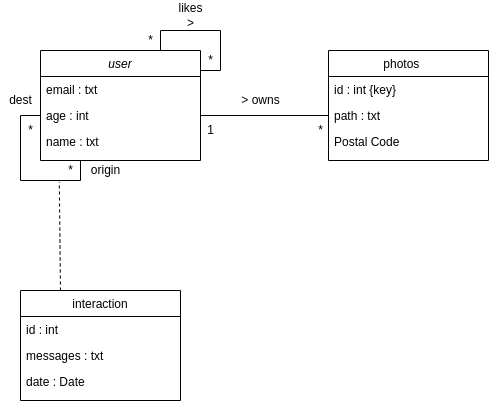

The diagram above was exported from draw.io. Its source (the exported page's mxGraphModel, read from the mxfile embedded in the PNG):
<mxGraphModel dx="745" dy="440" grid="1" gridSize="10" guides="1" tooltips="1" connect="1" arrows="1" fold="1" page="1" pageScale="1" pageWidth="827" pageHeight="1169" math="0" shadow="0">
  <root>
    <mxCell id="WIyWlLk6GJQsqaUBKTNV-0" />
    <mxCell id="WIyWlLk6GJQsqaUBKTNV-1" parent="WIyWlLk6GJQsqaUBKTNV-0" />
    <mxCell id="zkfFHV4jXpPFQw0GAbJ--0" value="user" style="swimlane;fontStyle=2;align=center;verticalAlign=top;childLayout=stackLayout;horizontal=1;startSize=26;horizontalStack=0;resizeParent=1;resizeLast=0;collapsible=1;marginBottom=0;rounded=0;shadow=0;strokeWidth=1;" parent="WIyWlLk6GJQsqaUBKTNV-1" vertex="1">
      <mxGeometry x="220" y="120" width="160" height="110" as="geometry">
        <mxRectangle x="230" y="140" width="160" height="26" as="alternateBounds" />
      </mxGeometry>
    </mxCell>
    <mxCell id="zkfFHV4jXpPFQw0GAbJ--1" value="email : txt" style="text;align=left;verticalAlign=top;spacingLeft=4;spacingRight=4;overflow=hidden;rotatable=0;points=[[0,0.5],[1,0.5]];portConstraint=eastwest;" parent="zkfFHV4jXpPFQw0GAbJ--0" vertex="1">
      <mxGeometry y="26" width="160" height="26" as="geometry" />
    </mxCell>
    <mxCell id="zkfFHV4jXpPFQw0GAbJ--2" value="age : int" style="text;align=left;verticalAlign=top;spacingLeft=4;spacingRight=4;overflow=hidden;rotatable=0;points=[[0,0.5],[1,0.5]];portConstraint=eastwest;rounded=0;shadow=0;html=0;" parent="zkfFHV4jXpPFQw0GAbJ--0" vertex="1">
      <mxGeometry y="52" width="160" height="26" as="geometry" />
    </mxCell>
    <mxCell id="zkfFHV4jXpPFQw0GAbJ--3" value="name : txt" style="text;align=left;verticalAlign=top;spacingLeft=4;spacingRight=4;overflow=hidden;rotatable=0;points=[[0,0.5],[1,0.5]];portConstraint=eastwest;rounded=0;shadow=0;html=0;" parent="zkfFHV4jXpPFQw0GAbJ--0" vertex="1">
      <mxGeometry y="78" width="160" height="26" as="geometry" />
    </mxCell>
    <mxCell id="cb2X8K4jpNWc8X7hqvoN-19" value="" style="endArrow=none;html=1;rounded=0;strokeColor=default;entryX=0.25;entryY=1;entryDx=0;entryDy=0;exitX=0;exitY=0.5;exitDx=0;exitDy=0;" edge="1" parent="zkfFHV4jXpPFQw0GAbJ--0" source="zkfFHV4jXpPFQw0GAbJ--2" target="zkfFHV4jXpPFQw0GAbJ--0">
      <mxGeometry width="50" height="50" relative="1" as="geometry">
        <mxPoint x="-20" y="70" as="sourcePoint" />
        <mxPoint x="200" y="140" as="targetPoint" />
        <Array as="points">
          <mxPoint x="-20" y="65" />
          <mxPoint x="-20" y="130" />
          <mxPoint x="40" y="130" />
        </Array>
      </mxGeometry>
    </mxCell>
    <mxCell id="zkfFHV4jXpPFQw0GAbJ--17" value="photos    " style="swimlane;fontStyle=0;align=center;verticalAlign=top;childLayout=stackLayout;horizontal=1;startSize=26;horizontalStack=0;resizeParent=1;resizeLast=0;collapsible=1;marginBottom=0;rounded=0;shadow=0;strokeWidth=1;" parent="WIyWlLk6GJQsqaUBKTNV-1" vertex="1">
      <mxGeometry x="508" y="120" width="160" height="110" as="geometry">
        <mxRectangle x="550" y="140" width="160" height="26" as="alternateBounds" />
      </mxGeometry>
    </mxCell>
    <mxCell id="zkfFHV4jXpPFQw0GAbJ--18" value="id : int {key}" style="text;align=left;verticalAlign=top;spacingLeft=4;spacingRight=4;overflow=hidden;rotatable=0;points=[[0,0.5],[1,0.5]];portConstraint=eastwest;" parent="zkfFHV4jXpPFQw0GAbJ--17" vertex="1">
      <mxGeometry y="26" width="160" height="26" as="geometry" />
    </mxCell>
    <mxCell id="zkfFHV4jXpPFQw0GAbJ--19" value="path : txt" style="text;align=left;verticalAlign=top;spacingLeft=4;spacingRight=4;overflow=hidden;rotatable=0;points=[[0,0.5],[1,0.5]];portConstraint=eastwest;rounded=0;shadow=0;html=0;" parent="zkfFHV4jXpPFQw0GAbJ--17" vertex="1">
      <mxGeometry y="52" width="160" height="26" as="geometry" />
    </mxCell>
    <mxCell id="zkfFHV4jXpPFQw0GAbJ--21" value="Postal Code" style="text;align=left;verticalAlign=top;spacingLeft=4;spacingRight=4;overflow=hidden;rotatable=0;points=[[0,0.5],[1,0.5]];portConstraint=eastwest;rounded=0;shadow=0;html=0;" parent="zkfFHV4jXpPFQw0GAbJ--17" vertex="1">
      <mxGeometry y="78" width="160" height="26" as="geometry" />
    </mxCell>
    <mxCell id="cb2X8K4jpNWc8X7hqvoN-1" value="interaction" style="swimlane;fontStyle=0;align=center;verticalAlign=top;childLayout=stackLayout;horizontal=1;startSize=26;horizontalStack=0;resizeParent=1;resizeLast=0;collapsible=1;marginBottom=0;rounded=0;shadow=0;strokeWidth=1;" vertex="1" parent="WIyWlLk6GJQsqaUBKTNV-1">
      <mxGeometry x="200" y="360" width="160" height="110" as="geometry">
        <mxRectangle x="550" y="140" width="160" height="26" as="alternateBounds" />
      </mxGeometry>
    </mxCell>
    <mxCell id="cb2X8K4jpNWc8X7hqvoN-2" value="id : int&#10;" style="text;align=left;verticalAlign=top;spacingLeft=4;spacingRight=4;overflow=hidden;rotatable=0;points=[[0,0.5],[1,0.5]];portConstraint=eastwest;" vertex="1" parent="cb2X8K4jpNWc8X7hqvoN-1">
      <mxGeometry y="26" width="160" height="26" as="geometry" />
    </mxCell>
    <mxCell id="cb2X8K4jpNWc8X7hqvoN-3" value="messages : txt" style="text;align=left;verticalAlign=top;spacingLeft=4;spacingRight=4;overflow=hidden;rotatable=0;points=[[0,0.5],[1,0.5]];portConstraint=eastwest;rounded=0;shadow=0;html=0;" vertex="1" parent="cb2X8K4jpNWc8X7hqvoN-1">
      <mxGeometry y="52" width="160" height="26" as="geometry" />
    </mxCell>
    <mxCell id="cb2X8K4jpNWc8X7hqvoN-4" value="date : Date" style="text;align=left;verticalAlign=top;spacingLeft=4;spacingRight=4;overflow=hidden;rotatable=0;points=[[0,0.5],[1,0.5]];portConstraint=eastwest;rounded=0;shadow=0;html=0;" vertex="1" parent="cb2X8K4jpNWc8X7hqvoN-1">
      <mxGeometry y="78" width="160" height="26" as="geometry" />
    </mxCell>
    <mxCell id="cb2X8K4jpNWc8X7hqvoN-14" value="" style="endArrow=none;html=1;rounded=0;strokeColor=default;exitX=1;exitY=0.5;exitDx=0;exitDy=0;entryX=0;entryY=0.5;entryDx=0;entryDy=0;" edge="1" parent="WIyWlLk6GJQsqaUBKTNV-1" source="zkfFHV4jXpPFQw0GAbJ--2" target="zkfFHV4jXpPFQw0GAbJ--19">
      <mxGeometry width="50" height="50" relative="1" as="geometry">
        <mxPoint x="370" y="310" as="sourcePoint" />
        <mxPoint x="420" y="260" as="targetPoint" />
      </mxGeometry>
    </mxCell>
    <mxCell id="cb2X8K4jpNWc8X7hqvoN-15" value="&amp;gt; owns" style="text;html=1;align=center;verticalAlign=middle;resizable=0;points=[];autosize=1;strokeColor=none;fillColor=none;" vertex="1" parent="WIyWlLk6GJQsqaUBKTNV-1">
      <mxGeometry x="415" y="160" width="50" height="20" as="geometry" />
    </mxCell>
    <mxCell id="cb2X8K4jpNWc8X7hqvoN-16" value="1" style="text;html=1;align=center;verticalAlign=middle;resizable=0;points=[];autosize=1;strokeColor=none;fillColor=none;" vertex="1" parent="WIyWlLk6GJQsqaUBKTNV-1">
      <mxGeometry x="380" y="190" width="20" height="20" as="geometry" />
    </mxCell>
    <mxCell id="cb2X8K4jpNWc8X7hqvoN-17" value="*" style="text;html=1;align=center;verticalAlign=middle;resizable=0;points=[];autosize=1;strokeColor=none;fillColor=none;" vertex="1" parent="WIyWlLk6GJQsqaUBKTNV-1">
      <mxGeometry x="490" y="190" width="20" height="20" as="geometry" />
    </mxCell>
    <mxCell id="cb2X8K4jpNWc8X7hqvoN-20" value="dest" style="text;html=1;align=center;verticalAlign=middle;resizable=0;points=[];autosize=1;strokeColor=none;fillColor=none;" vertex="1" parent="WIyWlLk6GJQsqaUBKTNV-1">
      <mxGeometry x="180" y="160" width="40" height="20" as="geometry" />
    </mxCell>
    <mxCell id="cb2X8K4jpNWc8X7hqvoN-21" value="origin" style="text;html=1;align=center;verticalAlign=middle;resizable=0;points=[];autosize=1;strokeColor=none;fillColor=none;" vertex="1" parent="WIyWlLk6GJQsqaUBKTNV-1">
      <mxGeometry x="260" y="230" width="50" height="20" as="geometry" />
    </mxCell>
    <mxCell id="cb2X8K4jpNWc8X7hqvoN-23" value="*" style="text;html=1;align=center;verticalAlign=middle;resizable=0;points=[];autosize=1;strokeColor=none;fillColor=none;" vertex="1" parent="WIyWlLk6GJQsqaUBKTNV-1">
      <mxGeometry x="240" y="230" width="20" height="20" as="geometry" />
    </mxCell>
    <mxCell id="cb2X8K4jpNWc8X7hqvoN-24" value="*" style="text;html=1;align=center;verticalAlign=middle;resizable=0;points=[];autosize=1;strokeColor=none;fillColor=none;" vertex="1" parent="WIyWlLk6GJQsqaUBKTNV-1">
      <mxGeometry x="200" y="190" width="20" height="20" as="geometry" />
    </mxCell>
    <mxCell id="cb2X8K4jpNWc8X7hqvoN-26" value="" style="endArrow=none;html=1;rounded=0;strokeColor=default;entryX=0.75;entryY=0;entryDx=0;entryDy=0;" edge="1" parent="WIyWlLk6GJQsqaUBKTNV-1" target="zkfFHV4jXpPFQw0GAbJ--0">
      <mxGeometry width="50" height="50" relative="1" as="geometry">
        <mxPoint x="380" y="140" as="sourcePoint" />
        <mxPoint x="500" y="110" as="targetPoint" />
        <Array as="points">
          <mxPoint x="400" y="140" />
          <mxPoint x="400" y="100" />
          <mxPoint x="340" y="100" />
        </Array>
      </mxGeometry>
    </mxCell>
    <mxCell id="cb2X8K4jpNWc8X7hqvoN-27" value="*" style="text;html=1;align=center;verticalAlign=middle;resizable=0;points=[];autosize=1;strokeColor=none;fillColor=none;" vertex="1" parent="WIyWlLk6GJQsqaUBKTNV-1">
      <mxGeometry x="320" y="100" width="20" height="20" as="geometry" />
    </mxCell>
    <mxCell id="cb2X8K4jpNWc8X7hqvoN-28" value="*" style="text;html=1;align=center;verticalAlign=middle;resizable=0;points=[];autosize=1;strokeColor=none;fillColor=none;" vertex="1" parent="WIyWlLk6GJQsqaUBKTNV-1">
      <mxGeometry x="380" y="120" width="20" height="20" as="geometry" />
    </mxCell>
    <mxCell id="cb2X8K4jpNWc8X7hqvoN-29" value="likes&lt;br&gt;&amp;gt;" style="text;html=1;align=center;verticalAlign=middle;resizable=0;points=[];autosize=1;strokeColor=none;fillColor=none;" vertex="1" parent="WIyWlLk6GJQsqaUBKTNV-1">
      <mxGeometry x="350" y="70" width="40" height="30" as="geometry" />
    </mxCell>
    <mxCell id="cb2X8K4jpNWc8X7hqvoN-30" value="" style="endArrow=none;dashed=1;html=1;rounded=0;strokeColor=default;exitX=0.25;exitY=0;exitDx=0;exitDy=0;entryX=-0.06;entryY=1.071;entryDx=0;entryDy=0;entryPerimeter=0;" edge="1" parent="WIyWlLk6GJQsqaUBKTNV-1" source="cb2X8K4jpNWc8X7hqvoN-1" target="cb2X8K4jpNWc8X7hqvoN-23">
      <mxGeometry width="50" height="50" relative="1" as="geometry">
        <mxPoint x="450" y="280" as="sourcePoint" />
        <mxPoint x="230" y="250" as="targetPoint" />
      </mxGeometry>
    </mxCell>
  </root>
</mxGraphModel>